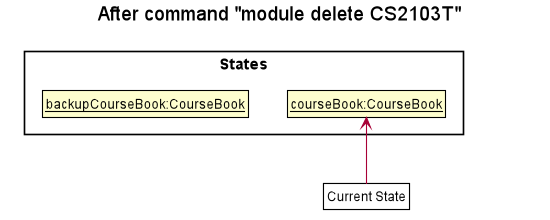

The diagram above was rendered by PlantUML. Its source (embedded in the PNG):
@startuml










skinparam BackgroundColor #FFFFFFF

skinparam Shadowing false

skinparam Class {
    FontColor #FFFFFF
    BorderThickness 1
    BorderColor #FFFFFF
    StereotypeFontColor #FFFFFF
    FontName Arial
}

skinparam Actor {
    BorderColor #000000
    Color #000000
    FontName Arial
}

skinparam Sequence {
    MessageAlign center
    BoxFontSize 15
    BoxPadding 0
    BoxFontColor #FFFFFF
    FontName Arial
}

skinparam Participant {
    FontColor #FFFFFFF
    Padding 20
}

skinparam MinClassWidth 50
skinparam ParticipantPadding 10
skinparam Shadowing false
skinparam DefaultTextAlignment center
skinparam packageStyle Rectangle

hide footbox
hide members
hide circle

skinparam ClassFontColor #000000
skinparam ClassBorderColor #000000

title After command "module delete CS2103T"

package States <<rectangle>> {
    class State1 as "__courseBook:CourseBook__"
    class State2 as "__backupCourseBook:CourseBook__"
}

State2 -[hidden]right-> State1
State1 -[hidden]right-> State3

hide State3

class Pointer as "Current State" #FFFFF

Pointer -up-> State1
@enduml